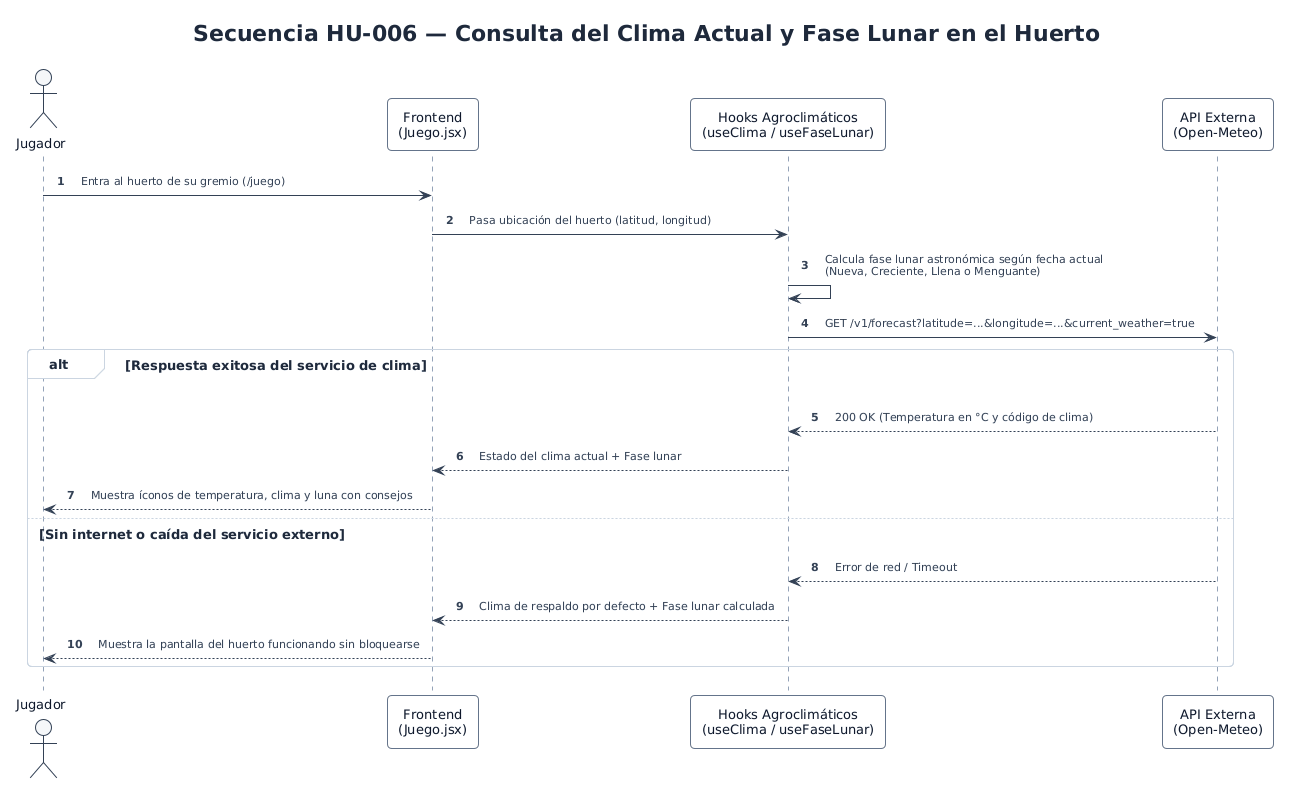

The diagram above was rendered by PlantUML. Its source (embedded in the PNG):
@startuml secuencia_06_clima_luna
' Hoja de estilo minimalista y moderna para PlantUML (Huertos.ec)
!theme plain
skinparam backgroundColor #FFFFFF
skinparam shadowing false
skinparam roundCorner 8
skinparam defaultFontName "Segoe UI, Inter, Arial, sans-serif"
skinparam defaultFontSize 13
skinparam defaultFontColor #1E293B
skinparam Padding 6
skinparam nodesep 40
skinparam ranksep 40

skinparam Arrow {
  Color #475569
  FontColor #334155
  FontSize 11
  Thickness 1
}

skinparam Class {
  BackgroundColor #FFFFFF
  HeaderBackgroundColor #F1F5F9
  BorderColor #CBD5E1
  BorderThickness 1
  FontColor #0F172A
  FontSize 13
  AttributeFontColor #334155
  AttributeFontSize 12
  StereotypeFontColor #64748B
  StereotypeFontSize 10
}

skinparam Package {
  BackgroundColor #F8FAFC
  BorderColor #CBD5E1
  BorderThickness 1
  FontColor #0F172A
  FontStyle bold
}

skinparam Note {
  BackgroundColor #F8FAFC
  BorderColor #CBD5E1
  FontColor #475569
  FontSize 11
}

skinparam Node {
  BackgroundColor #F8FAFC
  BorderColor #94A3B8
  BorderThickness 1
  FontColor #0F172A
}

skinparam Component {
  BackgroundColor #FFFFFF
  BorderColor #64748B
  BorderThickness 1
  FontColor #0F172A
}

skinparam Database {
  BackgroundColor #F1F5F9
  BorderColor #64748B
  FontColor #0F172A
}

skinparam Cloud {
  BackgroundColor #F8FAFC
  BorderColor #94A3B8
  FontColor #0F172A
}

skinparam Sequence {
  ArrowColor #334155
  ArrowThickness 1
  LifeLineBorderColor #94A3B8
  LifeLineBackgroundColor #F8FAFC
  ParticipantBorderColor #64748B
  ParticipantBackgroundColor #F8FAFC
  ParticipantFontColor #0F172A
  ParticipantPadding 12
  ActorBorderColor #334155
  ActorBackgroundColor #F1F5F9
  ActorFontColor #0F172A
  GroupBorderColor #CBD5E1
  GroupBackgroundColor #F8FAFC
  BoxBorderColor #CBD5E1
  BoxBackgroundColor #F8FAFC
}

skinparam linetype polyline
autonumber

title Secuencia HU-006 — Consulta del Clima Actual y Fase Lunar en el Huerto

actor "Jugador" as J
participant "Frontend\n(Juego.jsx)" as FE
participant "Hooks Agroclimáticos\n(useClima / useFaseLunar)" as HK
participant "API Externa\n(Open-Meteo)" as API

J -> FE : Entra al huerto de su gremio (/juego)
FE -> HK : Pasa ubicación del huerto (latitud, longitud)
HK -> HK : Calcula fase lunar astronómica según fecha actual\n(Nueva, Creciente, Llena o Menguante)
HK -> API : GET /v1/forecast?latitude=...&longitude=...&current_weather=true

alt Respuesta exitosa del servicio de clima
  API --> HK : 200 OK (Temperatura en °C y código de clima)
  HK --> FE : Estado del clima actual + Fase lunar
  FE --> J : Muestra íconos de temperatura, clima y luna con consejos
else Sin internet o caída del servicio externo
  API --> HK : Error de red / Timeout
  HK --> FE : Clima de respaldo por defecto + Fase lunar calculada
  FE --> J : Muestra la pantalla del huerto funcionando sin bloquearse
end
@enduml